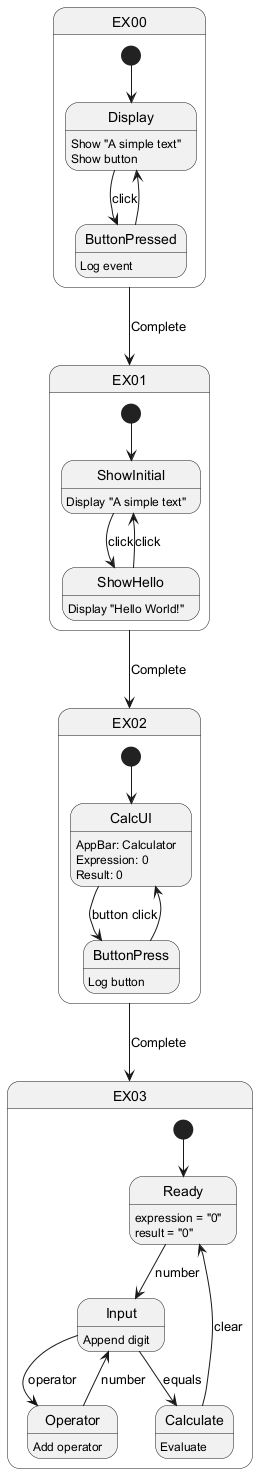

The diagram above was rendered by PlantUML. Its source (embedded in the PNG):
@startuml state_management

state EX00 {
    [*] --> Display
    Display : Show "A simple text"
    Display : Show button
    Display --> ButtonPressed : click
    ButtonPressed : Log event
    ButtonPressed --> Display
}

state EX01 {
    [*] --> ShowInitial
    ShowInitial : Display "A simple text"
    ShowInitial --> ShowHello : click
    ShowHello : Display "Hello World!"
    ShowHello --> ShowInitial : click
}

state EX02 {
    [*] --> CalcUI
    CalcUI : AppBar: Calculator
    CalcUI : Expression: 0
    CalcUI : Result: 0
    CalcUI --> ButtonPress : button click
    ButtonPress : Log button
    ButtonPress --> CalcUI
}

state EX03 {
    [*] --> Ready
    Ready : expression = "0"
    Ready : result = "0"
    Ready --> Input : number
    Input : Append digit
    Input --> Operator : operator
    Operator : Add operator
    Operator --> Input : number
    Input --> Calculate : equals
    Calculate : Evaluate
    Calculate --> Ready : clear
}

EX00 --> EX01 : Complete
EX01 --> EX02 : Complete
EX02 --> EX03 : Complete

@enduml